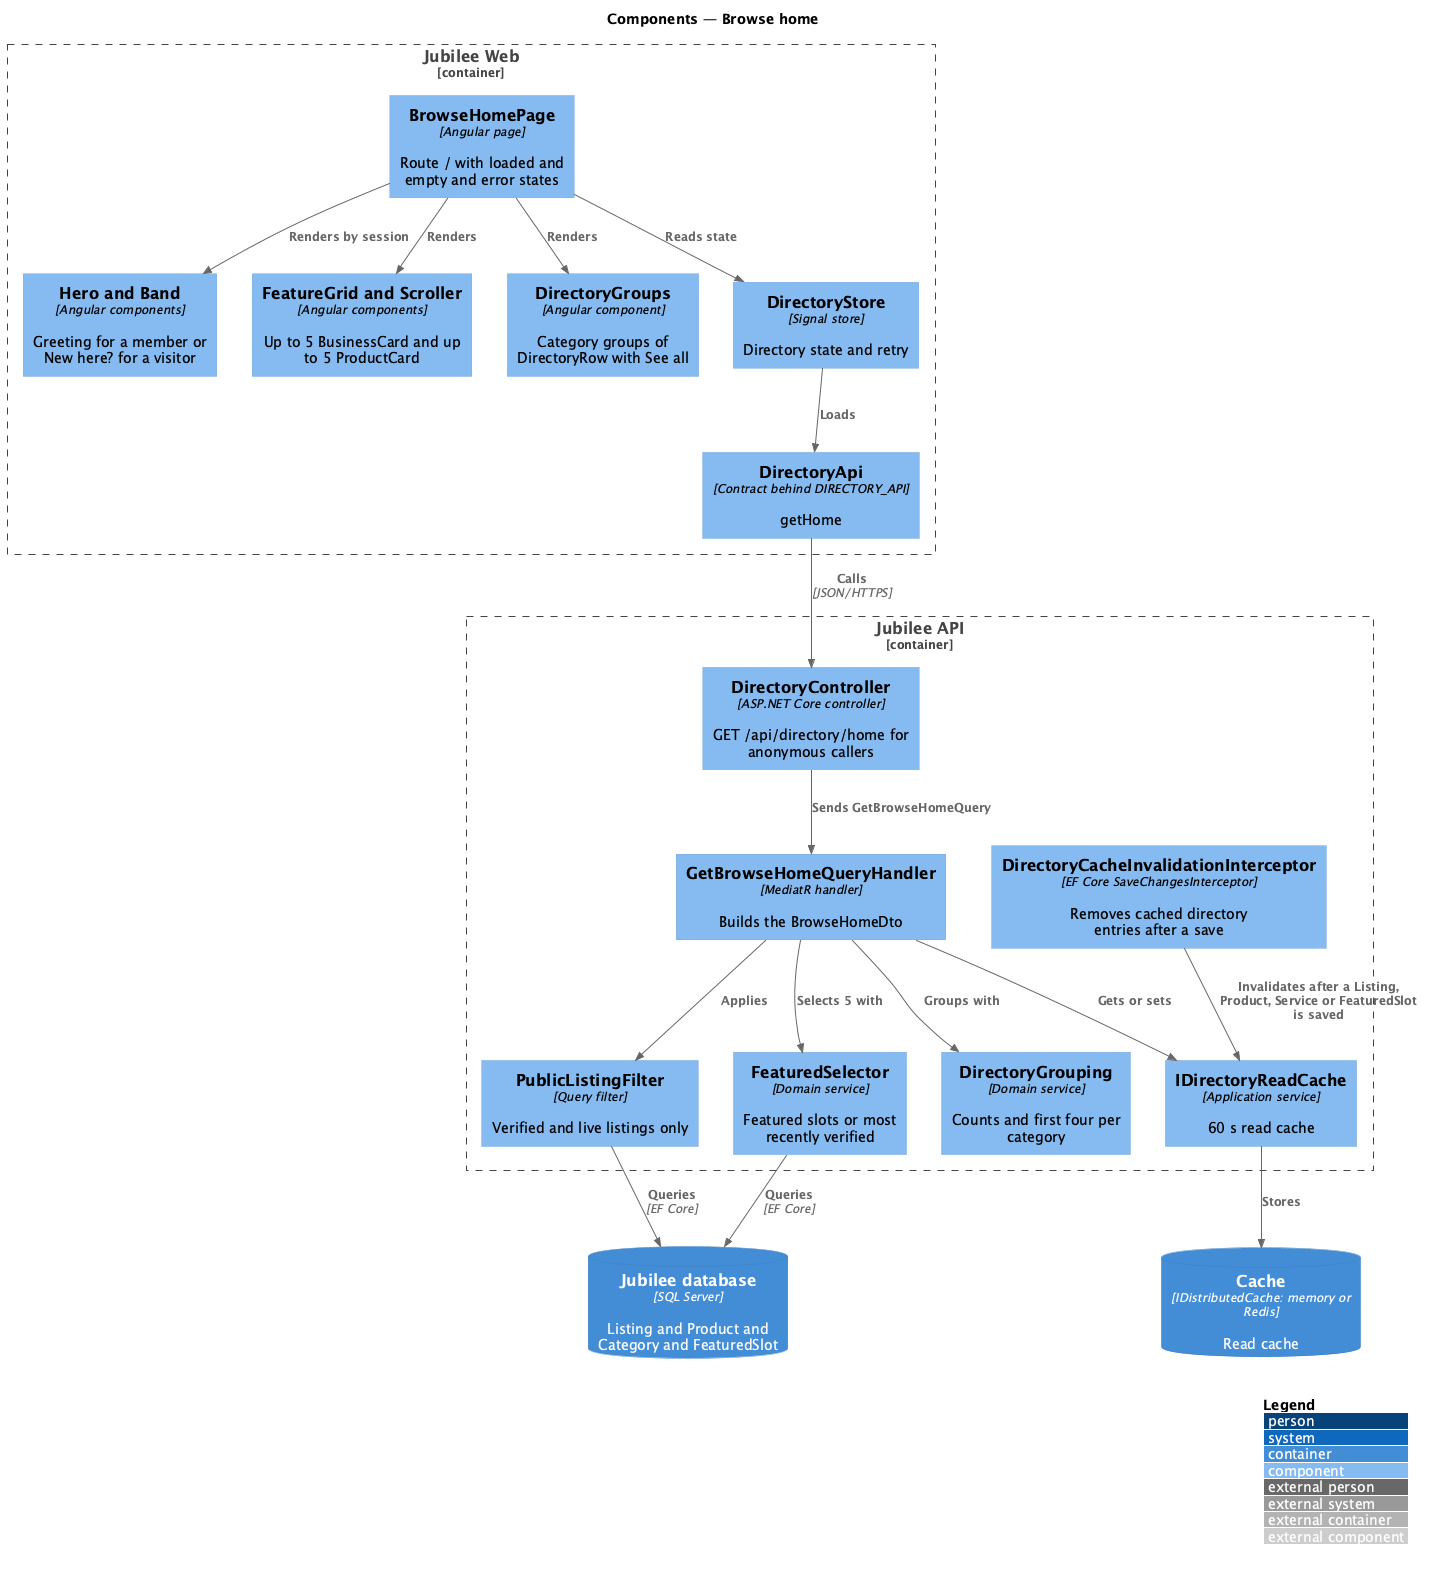

The diagram above was rendered by PlantUML. Its source (embedded in the PNG):
@startuml
!include <C4/C4_Component>
LAYOUT_WITH_LEGEND()
title Components — Browse home


Container_Boundary(web, "Jubilee Web") {
  Component(page, "BrowseHomePage", "Angular page", "Route / with loaded and empty and error states")
  Component(greet, "Hero and Band", "Angular components", "Greeting for a member or New here? for a visitor")
  Component(rails, "FeatureGrid and Scroller", "Angular components", "Up to 5 BusinessCard and up to 5 ProductCard")
  Component(groups, "DirectoryGroups", "Angular component", "Category groups of DirectoryRow with See all")
  Component(store, "DirectoryStore", "Signal store", "Directory state and retry")
  Component(client, "DirectoryApi", "Contract behind DIRECTORY_API", "getHome")
}
Container_Boundary(api, "Jubilee API") {
  Component(ctrl, "DirectoryController", "ASP.NET Core controller", "GET /api/directory/home for anonymous callers")
  Component(handler, "GetBrowseHomeQueryHandler", "MediatR handler", "Builds the BrowseHomeDto")
  Component(filter, "PublicListingFilter", "Query filter", "Verified and live listings only")
  Component(selector, "FeaturedSelector", "Domain service", "Featured slots or most recently verified")
  Component(grouping, "DirectoryGrouping", "Domain service", "Counts and first four per category")
  Component(readCache, "IDirectoryReadCache", "Application service", "60 s read cache")
  Component(invalidator, "DirectoryCacheInvalidationInterceptor", "EF Core SaveChangesInterceptor", "Removes cached directory entries after a save")
}
ContainerDb(cache, "Cache", "IDistributedCache: memory or Redis", "Read cache")
ContainerDb(db, "Jubilee database", "SQL Server", "Listing and Product and Category and FeaturedSlot")

Rel(page, greet, "Renders by session")
Rel(page, rails, "Renders")
Rel(page, groups, "Renders")
Rel(page, store, "Reads state")
Rel(store, client, "Loads")
Rel(client, ctrl, "Calls", "JSON/HTTPS")
Rel(ctrl, handler, "Sends GetBrowseHomeQuery")
Rel(handler, readCache, "Gets or sets")
Rel(handler, selector, "Selects 5 with")
Rel(handler, grouping, "Groups with")
Rel(handler, filter, "Applies")
Rel(readCache, cache, "Stores")
Rel(invalidator, readCache, "Invalidates after a Listing, Product, Service or FeaturedSlot is saved")
Rel(filter, db, "Queries", "EF Core")
Rel(selector, db, "Queries", "EF Core")
@enduml